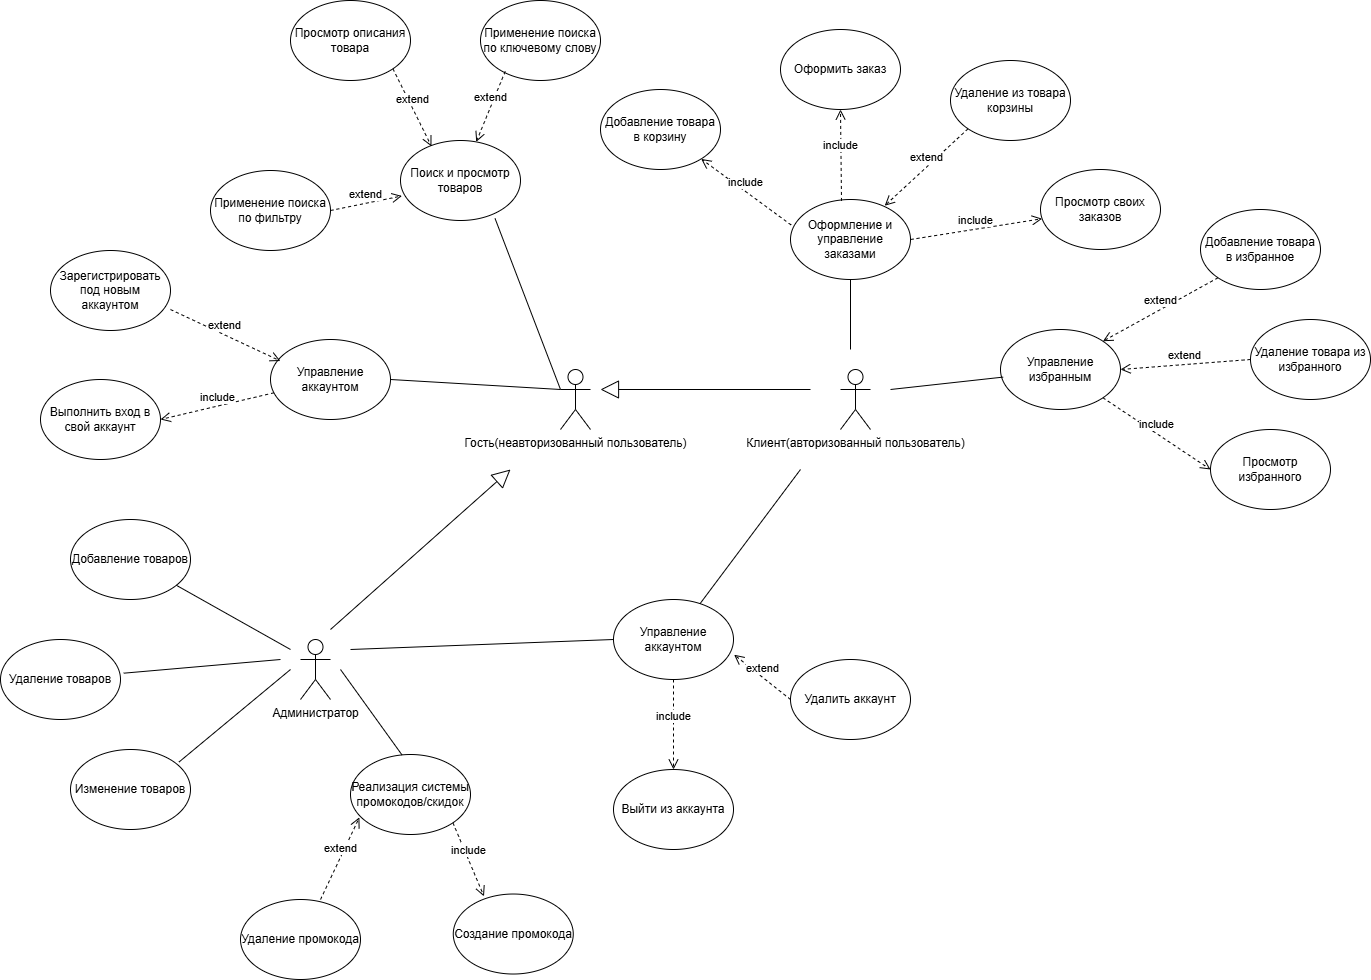

The diagram above was exported from draw.io. Its source (the exported page's mxGraphModel, read from the mxfile embedded in the PNG):
<mxGraphModel dx="2815" dy="2321" grid="1" gridSize="10" guides="1" tooltips="1" connect="1" arrows="1" fold="1" page="1" pageScale="1" pageWidth="827" pageHeight="1169" math="0" shadow="0">
  <root>
    <mxCell id="0" />
    <mxCell id="1" parent="0" />
    <mxCell id="zCYNtdYAYAgk3ZWNlplP-6" parent="1" style="shape=umlActor;verticalLabelPosition=bottom;verticalAlign=top;html=1;outlineConnect=0;" value="Администратор" vertex="1">
      <mxGeometry height="60" width="30" x="-50" y="-70" as="geometry" />
    </mxCell>
    <mxCell id="zCYNtdYAYAgk3ZWNlplP-7" parent="1" style="shape=umlActor;verticalLabelPosition=bottom;verticalAlign=top;html=1;outlineConnect=0;" value="Клиент(авторизованный пользователь)" vertex="1">
      <mxGeometry height="60" width="30" x="490" y="-340" as="geometry" />
    </mxCell>
    <mxCell id="zCYNtdYAYAgk3ZWNlplP-9" parent="1" style="ellipse;whiteSpace=wrap;html=1;" value="Добавление товаров" vertex="1">
      <mxGeometry height="80" width="120" x="-280" y="-190" as="geometry" />
    </mxCell>
    <mxCell id="zCYNtdYAYAgk3ZWNlplP-10" parent="1" style="ellipse;whiteSpace=wrap;html=1;" value="Удаление товаров" vertex="1">
      <mxGeometry height="80" width="120" x="-350" y="-70" as="geometry" />
    </mxCell>
    <mxCell id="zCYNtdYAYAgk3ZWNlplP-11" parent="1" style="ellipse;whiteSpace=wrap;html=1;" value="Изменение товаров" vertex="1">
      <mxGeometry height="80" width="120" x="-280" y="40" as="geometry" />
    </mxCell>
    <mxCell id="zCYNtdYAYAgk3ZWNlplP-12" edge="1" parent="1" style="endArrow=none;html=1;rounded=0;" target="zCYNtdYAYAgk3ZWNlplP-9" value="">
      <mxGeometry height="50" relative="1" width="50" as="geometry">
        <mxPoint x="-60" y="-60" as="sourcePoint" />
        <mxPoint x="-160" y="-35" as="targetPoint" />
      </mxGeometry>
    </mxCell>
    <mxCell id="zCYNtdYAYAgk3ZWNlplP-17" parent="1" style="ellipse;whiteSpace=wrap;html=1;" value="Реализация системы промокодов/скидок" vertex="1">
      <mxGeometry height="80" width="120" y="45" as="geometry" />
    </mxCell>
    <mxCell id="zCYNtdYAYAgk3ZWNlplP-18" edge="1" parent="1" style="endArrow=none;html=1;rounded=0;entryX=0.429;entryY=0.005;entryDx=0;entryDy=0;entryPerimeter=0;" target="zCYNtdYAYAgk3ZWNlplP-17" value="">
      <mxGeometry height="50" relative="1" width="50" as="geometry">
        <mxPoint x="-10" y="-40" as="sourcePoint" />
        <mxPoint x="90" y="145" as="targetPoint" />
      </mxGeometry>
    </mxCell>
    <mxCell id="zCYNtdYAYAgk3ZWNlplP-19" parent="1" style="ellipse;whiteSpace=wrap;html=1;" value="Создание промокода" vertex="1">
      <mxGeometry height="80" width="120" x="102.75999999999999" y="184.51999999999998" as="geometry" />
    </mxCell>
    <mxCell id="zCYNtdYAYAgk3ZWNlplP-20" parent="1" style="ellipse;whiteSpace=wrap;html=1;" value="Удаление промокода" vertex="1">
      <mxGeometry height="80" width="120" x="-110" y="190.00000000000006" as="geometry" />
    </mxCell>
    <mxCell id="zCYNtdYAYAgk3ZWNlplP-21" parent="1" style="ellipse;whiteSpace=wrap;html=1;" value="Поиск и просмотр товаров" vertex="1">
      <mxGeometry height="80" width="120" x="50" y="-569" as="geometry" />
    </mxCell>
    <mxCell id="zCYNtdYAYAgk3ZWNlplP-22" parent="1" style="ellipse;whiteSpace=wrap;html=1;" value="Применение поиска по фильтру" vertex="1">
      <mxGeometry height="80" width="120" x="-140" y="-539" as="geometry" />
    </mxCell>
    <mxCell id="zCYNtdYAYAgk3ZWNlplP-24" parent="1" style="ellipse;whiteSpace=wrap;html=1;" value="Управление избранным" vertex="1">
      <mxGeometry height="80" width="120" x="650" y="-380" as="geometry" />
    </mxCell>
    <mxCell id="zCYNtdYAYAgk3ZWNlplP-25" parent="1" style="ellipse;whiteSpace=wrap;html=1;" value="Просмотр описания товара" vertex="1">
      <mxGeometry height="80" width="120" x="-60" y="-709" as="geometry" />
    </mxCell>
    <mxCell id="zCYNtdYAYAgk3ZWNlplP-26" parent="1" style="shape=umlActor;verticalLabelPosition=bottom;verticalAlign=top;html=1;outlineConnect=0;" value="Гость(неавторизованный пользователь)" vertex="1">
      <mxGeometry height="60" width="30" x="210" y="-340" as="geometry" />
    </mxCell>
    <mxCell id="zCYNtdYAYAgk3ZWNlplP-28" edge="1" parent="1" style="endArrow=block;endSize=16;endFill=0;html=1;rounded=0;" value="">
      <mxGeometry relative="1" width="160" as="geometry">
        <mxPoint x="460" y="-320" as="sourcePoint" />
        <mxPoint x="250" y="-320" as="targetPoint" />
      </mxGeometry>
    </mxCell>
    <mxCell id="zCYNtdYAYAgk3ZWNlplP-29" edge="1" parent="1" source="zCYNtdYAYAgk3ZWNlplP-22" style="html=1;verticalAlign=bottom;endArrow=open;dashed=1;endSize=8;curved=0;rounded=0;entryX=0.012;entryY=0.693;entryDx=0;entryDy=0;exitX=1;exitY=0.5;exitDx=0;exitDy=0;entryPerimeter=0;" target="zCYNtdYAYAgk3ZWNlplP-21" value="extend">
      <mxGeometry relative="1" as="geometry">
        <mxPoint x="317" y="-636" as="sourcePoint" />
        <mxPoint x="250" y="-699" as="targetPoint" />
      </mxGeometry>
    </mxCell>
    <mxCell id="zCYNtdYAYAgk3ZWNlplP-30" edge="1" parent="1" source="zCYNtdYAYAgk3ZWNlplP-25" style="html=1;verticalAlign=bottom;endArrow=open;dashed=1;endSize=8;curved=0;rounded=0;entryX=0.258;entryY=0.073;entryDx=0;entryDy=0;exitX=1;exitY=1;exitDx=0;exitDy=0;entryPerimeter=0;" target="zCYNtdYAYAgk3ZWNlplP-21" value="extend">
      <mxGeometry relative="1" as="geometry">
        <mxPoint x="200" y="-594" as="sourcePoint" />
        <mxPoint x="271" y="-609" as="targetPoint" />
      </mxGeometry>
    </mxCell>
    <mxCell id="zCYNtdYAYAgk3ZWNlplP-31" edge="1" parent="1" source="zCYNtdYAYAgk3ZWNlplP-21" style="endArrow=none;html=1;rounded=0;exitX=0.788;exitY=0.975;exitDx=0;exitDy=0;entryX=0;entryY=0.3333333333333333;entryDx=0;entryDy=0;entryPerimeter=0;exitPerimeter=0;" target="zCYNtdYAYAgk3ZWNlplP-26" value="">
      <mxGeometry height="50" relative="1" width="50" as="geometry">
        <mxPoint x="50" y="-430" as="sourcePoint" />
        <mxPoint x="40" y="-330" as="targetPoint" />
      </mxGeometry>
    </mxCell>
    <mxCell id="zCYNtdYAYAgk3ZWNlplP-32" edge="1" parent="1" style="endArrow=block;endSize=16;endFill=0;html=1;rounded=0;" value="">
      <mxGeometry relative="1" width="160" as="geometry">
        <mxPoint x="-20" y="-80" as="sourcePoint" />
        <mxPoint x="160" y="-240" as="targetPoint" />
      </mxGeometry>
    </mxCell>
    <mxCell id="zCYNtdYAYAgk3ZWNlplP-34" edge="1" parent="1" source="zCYNtdYAYAgk3ZWNlplP-20" style="html=1;verticalAlign=bottom;endArrow=open;dashed=1;endSize=8;curved=0;rounded=0;entryX=0.074;entryY=0.786;entryDx=0;entryDy=0;entryPerimeter=0;exitX=0.667;exitY=0;exitDx=0;exitDy=0;exitPerimeter=0;" target="zCYNtdYAYAgk3ZWNlplP-17" value="extend">
      <mxGeometry relative="1" as="geometry">
        <mxPoint x="-20" y="200" as="sourcePoint" />
        <mxPoint x="30.000000000000227" y="293.84" as="targetPoint" />
      </mxGeometry>
    </mxCell>
    <mxCell id="zCYNtdYAYAgk3ZWNlplP-35" edge="1" parent="1" source="zCYNtdYAYAgk3ZWNlplP-17" style="html=1;verticalAlign=bottom;endArrow=open;dashed=1;endSize=8;curved=0;rounded=0;entryX=0.256;entryY=0.029;entryDx=0;entryDy=0;exitX=1;exitY=1;exitDx=0;exitDy=0;entryPerimeter=0;" target="zCYNtdYAYAgk3ZWNlplP-19" value="include">
      <mxGeometry relative="1" as="geometry">
        <mxPoint x="52.27999999999997" y="80.00000000000004" as="sourcePoint" />
        <mxPoint x="32.75999999999999" y="453.52000000000004" as="targetPoint" />
      </mxGeometry>
    </mxCell>
    <mxCell id="zCYNtdYAYAgk3ZWNlplP-36" parent="1" style="ellipse;whiteSpace=wrap;html=1;" value="Добавление товара в избранное" vertex="1">
      <mxGeometry height="80" width="120" x="850" y="-500" as="geometry" />
    </mxCell>
    <mxCell id="zCYNtdYAYAgk3ZWNlplP-37" parent="1" style="ellipse;whiteSpace=wrap;html=1;" value="Удаление товара из избранного" vertex="1">
      <mxGeometry height="80" width="120" x="900" y="-390" as="geometry" />
    </mxCell>
    <mxCell id="zCYNtdYAYAgk3ZWNlplP-38" parent="1" style="ellipse;whiteSpace=wrap;html=1;" value="Оформление и управление заказами" vertex="1">
      <mxGeometry height="80" width="120" x="440" y="-510" as="geometry" />
    </mxCell>
    <mxCell id="zCYNtdYAYAgk3ZWNlplP-39" parent="1" style="ellipse;whiteSpace=wrap;html=1;" value="Добавление товара в корзину" vertex="1">
      <mxGeometry height="80" width="120" x="250" y="-620" as="geometry" />
    </mxCell>
    <mxCell id="zCYNtdYAYAgk3ZWNlplP-40" parent="1" style="ellipse;whiteSpace=wrap;html=1;" value="Оформить заказ" vertex="1">
      <mxGeometry height="80" width="120" x="430" y="-680" as="geometry" />
    </mxCell>
    <mxCell id="zCYNtdYAYAgk3ZWNlplP-41" edge="1" parent="1" style="endArrow=none;html=1;rounded=0;entryX=0.022;entryY=0.595;entryDx=0;entryDy=0;entryPerimeter=0;" target="zCYNtdYAYAgk3ZWNlplP-24" value="">
      <mxGeometry height="50" relative="1" width="50" as="geometry">
        <mxPoint x="540" y="-320" as="sourcePoint" />
        <mxPoint x="620" y="-350" as="targetPoint" />
      </mxGeometry>
    </mxCell>
    <mxCell id="zCYNtdYAYAgk3ZWNlplP-42" edge="1" parent="1" source="zCYNtdYAYAgk3ZWNlplP-36" style="html=1;verticalAlign=bottom;endArrow=open;dashed=1;endSize=8;curved=0;rounded=0;entryX=1;entryY=0;entryDx=0;entryDy=0;exitX=0;exitY=1;exitDx=0;exitDy=0;" target="zCYNtdYAYAgk3ZWNlplP-24" value="extend">
      <mxGeometry relative="1" as="geometry">
        <mxPoint x="761" y="-500" as="sourcePoint" />
        <mxPoint x="851" y="-400" as="targetPoint" />
      </mxGeometry>
    </mxCell>
    <mxCell id="zCYNtdYAYAgk3ZWNlplP-43" edge="1" parent="1" source="zCYNtdYAYAgk3ZWNlplP-37" style="html=1;verticalAlign=bottom;endArrow=open;dashed=1;endSize=8;curved=0;rounded=0;entryX=1;entryY=0.5;entryDx=0;entryDy=0;exitX=0;exitY=0.5;exitDx=0;exitDy=0;" target="zCYNtdYAYAgk3ZWNlplP-24" value="extend">
      <mxGeometry relative="1" as="geometry">
        <mxPoint x="880" y="-319" as="sourcePoint" />
        <mxPoint x="851" y="-140" as="targetPoint" />
      </mxGeometry>
    </mxCell>
    <mxCell id="zCYNtdYAYAgk3ZWNlplP-44" edge="1" parent="1" style="endArrow=none;html=1;rounded=0;entryX=0.5;entryY=1;entryDx=0;entryDy=0;" target="zCYNtdYAYAgk3ZWNlplP-38" value="">
      <mxGeometry height="50" relative="1" width="50" as="geometry">
        <mxPoint x="500" y="-360" as="sourcePoint" />
        <mxPoint x="400" y="-480" as="targetPoint" />
      </mxGeometry>
    </mxCell>
    <mxCell id="zCYNtdYAYAgk3ZWNlplP-45" edge="1" parent="1" source="zCYNtdYAYAgk3ZWNlplP-38" style="html=1;verticalAlign=bottom;endArrow=open;dashed=1;endSize=8;curved=0;rounded=0;entryX=0.5;entryY=1;entryDx=0;entryDy=0;exitX=0.425;exitY=0.018;exitDx=0;exitDy=0;exitPerimeter=0;" target="zCYNtdYAYAgk3ZWNlplP-40" value="include">
      <mxGeometry relative="1" as="geometry">
        <mxPoint x="490" y="-520" as="sourcePoint" />
        <mxPoint x="771" y="-520" as="targetPoint" />
      </mxGeometry>
    </mxCell>
    <mxCell id="zCYNtdYAYAgk3ZWNlplP-46" edge="1" parent="1" source="zCYNtdYAYAgk3ZWNlplP-38" style="html=1;verticalAlign=bottom;endArrow=open;dashed=1;endSize=8;curved=0;rounded=0;exitX=0.005;exitY=0.318;exitDx=0;exitDy=0;exitPerimeter=0;" target="zCYNtdYAYAgk3ZWNlplP-39" value="include">
      <mxGeometry relative="1" as="geometry">
        <mxPoint x="630" y="-482" as="sourcePoint" />
        <mxPoint x="701" y="-510" as="targetPoint" />
      </mxGeometry>
    </mxCell>
    <mxCell id="ugZXxByb4oDSHYZubWTS-1" edge="1" parent="1" source="zCYNtdYAYAgk3ZWNlplP-24" style="html=1;verticalAlign=bottom;endArrow=open;dashed=1;endSize=8;curved=0;rounded=0;entryX=0;entryY=0.5;entryDx=0;entryDy=0;" target="ugZXxByb4oDSHYZubWTS-2" value="include">
      <mxGeometry relative="1" as="geometry">
        <mxPoint x="800" y="-189" as="sourcePoint" />
        <mxPoint x="918" y="-240" as="targetPoint" />
      </mxGeometry>
    </mxCell>
    <mxCell id="ugZXxByb4oDSHYZubWTS-2" parent="1" style="ellipse;whiteSpace=wrap;html=1;" value="Просмотр избранного" vertex="1">
      <mxGeometry height="80" width="120" x="860" y="-280" as="geometry" />
    </mxCell>
    <mxCell id="ugZXxByb4oDSHYZubWTS-3" edge="1" parent="1" source="ugZXxByb4oDSHYZubWTS-4" style="html=1;verticalAlign=bottom;endArrow=open;dashed=1;endSize=8;curved=0;rounded=0;exitX=0;exitY=1;exitDx=0;exitDy=0;entryX=0.785;entryY=0.078;entryDx=0;entryDy=0;entryPerimeter=0;" target="zCYNtdYAYAgk3ZWNlplP-38" value="extend">
      <mxGeometry relative="1" as="geometry">
        <mxPoint x="702" y="-510" as="sourcePoint" />
        <mxPoint x="610" y="-432" as="targetPoint" />
      </mxGeometry>
    </mxCell>
    <mxCell id="ugZXxByb4oDSHYZubWTS-4" parent="1" style="ellipse;whiteSpace=wrap;html=1;" value="Удаление из товара корзины" vertex="1">
      <mxGeometry height="80" width="120" x="600" y="-649" as="geometry" />
    </mxCell>
    <mxCell id="ugZXxByb4oDSHYZubWTS-5" edge="1" parent="1" style="endArrow=none;html=1;rounded=0;entryX=1.027;entryY=0.421;entryDx=0;entryDy=0;entryPerimeter=0;" target="zCYNtdYAYAgk3ZWNlplP-10" value="">
      <mxGeometry height="50" relative="1" width="50" as="geometry">
        <mxPoint x="-70" y="-50" as="sourcePoint" />
        <mxPoint x="-120" y="-20" as="targetPoint" />
      </mxGeometry>
    </mxCell>
    <mxCell id="ugZXxByb4oDSHYZubWTS-6" edge="1" parent="1" style="endArrow=none;html=1;rounded=0;entryX=0.903;entryY=0.158;entryDx=0;entryDy=0;entryPerimeter=0;" target="zCYNtdYAYAgk3ZWNlplP-11" value="">
      <mxGeometry height="50" relative="1" width="50" as="geometry">
        <mxPoint x="-60" y="-40" as="sourcePoint" />
        <mxPoint x="-90" y="-10" as="targetPoint" />
      </mxGeometry>
    </mxCell>
    <mxCell id="CKiI_JfLwVzr7uvHvf4F-1" parent="1" style="ellipse;whiteSpace=wrap;html=1;" value="Применение поиска по ключевому слову" vertex="1">
      <mxGeometry height="80" width="120" x="130" y="-709" as="geometry" />
    </mxCell>
    <mxCell id="CKiI_JfLwVzr7uvHvf4F-2" edge="1" parent="1" source="CKiI_JfLwVzr7uvHvf4F-1" style="html=1;verticalAlign=bottom;endArrow=open;dashed=1;endSize=8;curved=0;rounded=0;exitX=0.206;exitY=0.886;exitDx=0;exitDy=0;exitPerimeter=0;" target="zCYNtdYAYAgk3ZWNlplP-21" value="extend">
      <mxGeometry relative="1" as="geometry">
        <mxPoint x="260" y="-599" as="sourcePoint" />
        <mxPoint x="299" y="-521" as="targetPoint" />
      </mxGeometry>
    </mxCell>
    <mxCell id="CKiI_JfLwVzr7uvHvf4F-3" parent="1" style="ellipse;whiteSpace=wrap;html=1;" value="Просмотр своих заказов" vertex="1">
      <mxGeometry height="80" width="120" x="690" y="-540" as="geometry" />
    </mxCell>
    <mxCell id="CKiI_JfLwVzr7uvHvf4F-4" edge="1" parent="1" source="zCYNtdYAYAgk3ZWNlplP-38" style="html=1;verticalAlign=bottom;endArrow=open;dashed=1;endSize=8;curved=0;rounded=0;exitX=1;exitY=0.5;exitDx=0;exitDy=0;" target="CKiI_JfLwVzr7uvHvf4F-3" value="include">
      <mxGeometry relative="1" as="geometry">
        <mxPoint x="881" y="-405" as="sourcePoint" />
        <mxPoint x="1141" y="-430" as="targetPoint" />
      </mxGeometry>
    </mxCell>
    <mxCell id="CKiI_JfLwVzr7uvHvf4F-5" parent="1" style="ellipse;whiteSpace=wrap;html=1;" value="Управление аккаунтом" vertex="1">
      <mxGeometry height="80" width="120" x="263" y="-110" as="geometry" />
    </mxCell>
    <mxCell id="CKiI_JfLwVzr7uvHvf4F-7" parent="1" style="ellipse;whiteSpace=wrap;html=1;" value="Удалить аккаунт" vertex="1">
      <mxGeometry height="80" width="120" x="440" y="-50" as="geometry" />
    </mxCell>
    <mxCell id="CKiI_JfLwVzr7uvHvf4F-8" edge="1" parent="1" source="CKiI_JfLwVzr7uvHvf4F-7" style="html=1;verticalAlign=bottom;endArrow=open;dashed=1;endSize=8;curved=0;rounded=0;entryX=1.005;entryY=0.69;entryDx=0;entryDy=0;exitX=0;exitY=0.5;exitDx=0;exitDy=0;entryPerimeter=0;" target="CKiI_JfLwVzr7uvHvf4F-5" value="extend">
      <mxGeometry relative="1" as="geometry">
        <mxPoint x="461" y="81" as="sourcePoint" />
        <mxPoint x="351" y="60" as="targetPoint" />
      </mxGeometry>
    </mxCell>
    <mxCell id="CKiI_JfLwVzr7uvHvf4F-9" edge="1" parent="1" source="CKiI_JfLwVzr7uvHvf4F-5" style="html=1;verticalAlign=bottom;endArrow=open;dashed=1;endSize=8;curved=0;rounded=0;entryX=0.5;entryY=0;entryDx=0;entryDy=0;exitX=0.5;exitY=1;exitDx=0;exitDy=0;" target="CKiI_JfLwVzr7uvHvf4F-10" value="include">
      <mxGeometry relative="1" as="geometry">
        <mxPoint x="333" y="88" as="sourcePoint" />
        <mxPoint x="499" y="160" as="targetPoint" />
      </mxGeometry>
    </mxCell>
    <mxCell id="CKiI_JfLwVzr7uvHvf4F-10" parent="1" style="ellipse;whiteSpace=wrap;html=1;" value="Выйти из аккаунта" vertex="1">
      <mxGeometry height="80" width="120" x="263" y="60" as="geometry" />
    </mxCell>
    <mxCell id="CKiI_JfLwVzr7uvHvf4F-11" edge="1" parent="1" style="endArrow=none;html=1;rounded=0;" target="CKiI_JfLwVzr7uvHvf4F-5" value="">
      <mxGeometry height="50" relative="1" width="50" as="geometry">
        <mxPoint x="450" y="-240" as="sourcePoint" />
        <mxPoint x="593" y="-200" as="targetPoint" />
      </mxGeometry>
    </mxCell>
    <mxCell id="CKiI_JfLwVzr7uvHvf4F-17" edge="1" parent="1" style="endArrow=none;html=1;rounded=0;entryX=0;entryY=0.5;entryDx=0;entryDy=0;" target="CKiI_JfLwVzr7uvHvf4F-5" value="">
      <mxGeometry height="50" relative="1" width="50" as="geometry">
        <mxPoint y="-60" as="sourcePoint" />
        <mxPoint x="733.44" y="329.68000000000006" as="targetPoint" />
      </mxGeometry>
    </mxCell>
    <mxCell id="CKiI_JfLwVzr7uvHvf4F-24" parent="1" style="ellipse;whiteSpace=wrap;html=1;" value="Управление аккаунтом" vertex="1">
      <mxGeometry height="80" width="120" x="-80" y="-370" as="geometry" />
    </mxCell>
    <mxCell id="CKiI_JfLwVzr7uvHvf4F-25" edge="1" parent="1" style="endArrow=none;html=1;rounded=0;entryX=1;entryY=0.5;entryDx=0;entryDy=0;" target="CKiI_JfLwVzr7uvHvf4F-24" value="">
      <mxGeometry height="50" relative="1" width="50" as="geometry">
        <mxPoint x="210" y="-320" as="sourcePoint" />
        <mxPoint x="-130" y="-210" as="targetPoint" />
      </mxGeometry>
    </mxCell>
    <mxCell id="CKiI_JfLwVzr7uvHvf4F-26" parent="1" style="ellipse;whiteSpace=wrap;html=1;" value="Зарегистрировать под новым аккаунтом" vertex="1">
      <mxGeometry height="80" width="120" x="-300" y="-459" as="geometry" />
    </mxCell>
    <mxCell id="CKiI_JfLwVzr7uvHvf4F-27" parent="1" style="ellipse;whiteSpace=wrap;html=1;" value="Выполнить вход в свой аккаунт" vertex="1">
      <mxGeometry height="80" width="120" x="-310" y="-330" as="geometry" />
    </mxCell>
    <mxCell id="CKiI_JfLwVzr7uvHvf4F-28" edge="1" parent="1" source="CKiI_JfLwVzr7uvHvf4F-26" style="html=1;verticalAlign=bottom;endArrow=open;dashed=1;endSize=8;curved=0;rounded=0;entryX=0.083;entryY=0.269;entryDx=0;entryDy=0;exitX=1;exitY=0.738;exitDx=0;exitDy=0;entryPerimeter=0;exitPerimeter=0;" target="CKiI_JfLwVzr7uvHvf4F-24" value="extend">
      <mxGeometry relative="1" as="geometry">
        <mxPoint x="-394" y="-225" as="sourcePoint" />
        <mxPoint x="-450" y="-270" as="targetPoint" />
      </mxGeometry>
    </mxCell>
    <mxCell id="CKiI_JfLwVzr7uvHvf4F-29" edge="1" parent="1" source="CKiI_JfLwVzr7uvHvf4F-24" style="html=1;verticalAlign=bottom;endArrow=open;dashed=1;endSize=8;curved=0;rounded=0;entryX=1;entryY=0.5;entryDx=0;entryDy=0;" target="CKiI_JfLwVzr7uvHvf4F-27" value="include">
      <mxGeometry relative="1" as="geometry">
        <mxPoint x="-330" y="-220" as="sourcePoint" />
        <mxPoint x="-330" y="-130" as="targetPoint" />
      </mxGeometry>
    </mxCell>
  </root>
</mxGraphModel>